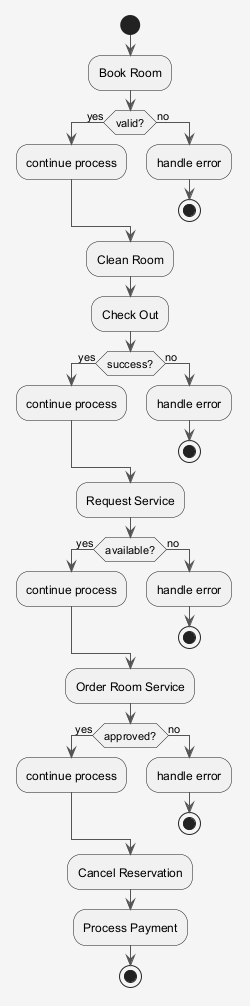

The diagram above was rendered by PlantUML. Its source (embedded in the PNG):
@startuml
skinparam shadowing false
skinparam backgroundColor #F5F5F5
skinparam ArrowColor #555555
start
:Book Room;
if (valid?) then (yes)
:continue process;
else (no)
:handle error;
stop
endif
:Clean Room;
:Check Out;
if (success?) then (yes)
:continue process;
else (no)
:handle error;
stop
endif
:Request Service;
if (available?) then (yes)
:continue process;
else (no)
:handle error;
stop
endif
:Order Room Service;
if (approved?) then (yes)
:continue process;
else (no)
:handle error;
stop
endif
:Cancel Reservation;
:Process Payment;
stop
@enduml